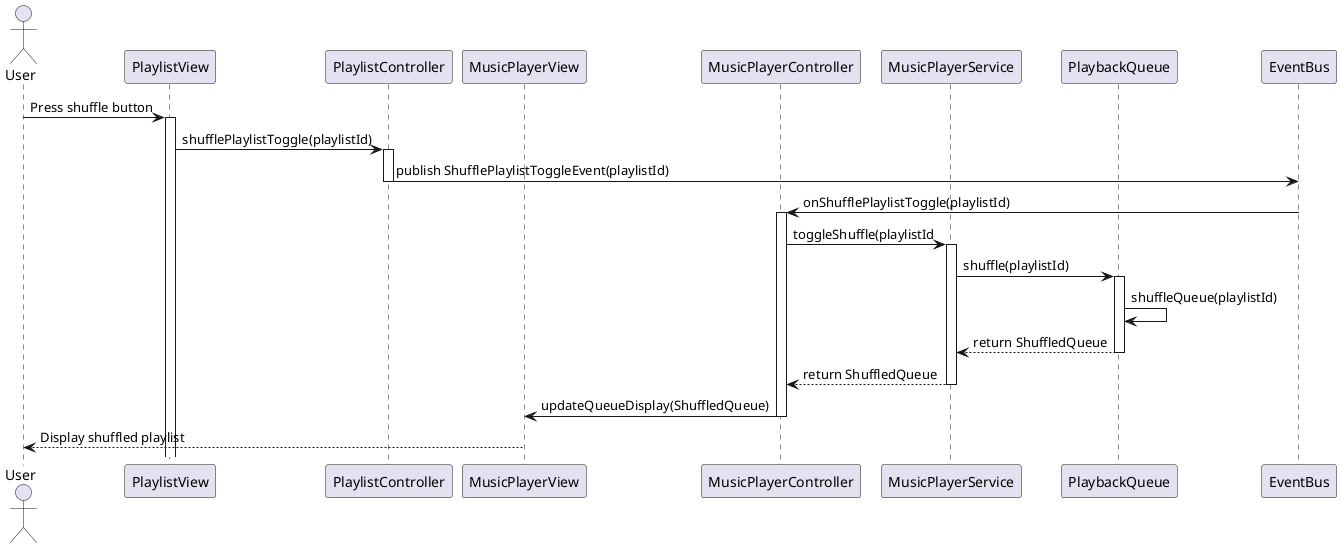

The diagram above was rendered by PlantUML. Its source (embedded in the PNG):
@startuml ShuffleOrPlayInSequence
actor User as user
participant PlaylistView as playlistView
participant PlaylistController as playlistController
participant MusicPlayerView as musicPlayerView
participant MusicPlayerController as musicPlayerController
participant MusicPlayerService as musicPlayerService
participant PlaybackQueue as playbackQueue
participant EventBus as eventBus

user -> playlistView : Press shuffle button
activate playlistView 
playlistView -> playlistController : shufflePlaylistToggle(playlistId)
activate playlistController
playlistController -> eventBus : publish ShufflePlaylistToggleEvent(playlistId)
deactivate playlistController
eventBus -> musicPlayerController : onShufflePlaylistToggle(playlistId)
activate musicPlayerController
musicPlayerController -> musicPlayerService : toggleShuffle(playlistId
activate musicPlayerService
musicPlayerService -> playbackQueue : shuffle(playlistId)
activate playbackQueue
playbackQueue -> playbackQueue : shuffleQueue(playlistId)
playbackQueue --> musicPlayerService : return ShuffledQueue
deactivate playbackQueue
musicPlayerService --> musicPlayerController : return ShuffledQueue
deactivate musicPlayerService
musicPlayerController -> musicPlayerView : updateQueueDisplay(ShuffledQueue)
deactivate musicPlayerController
musicPlayerView --> user : Display shuffled playlist
deactivate musicPlayerView
@enduml